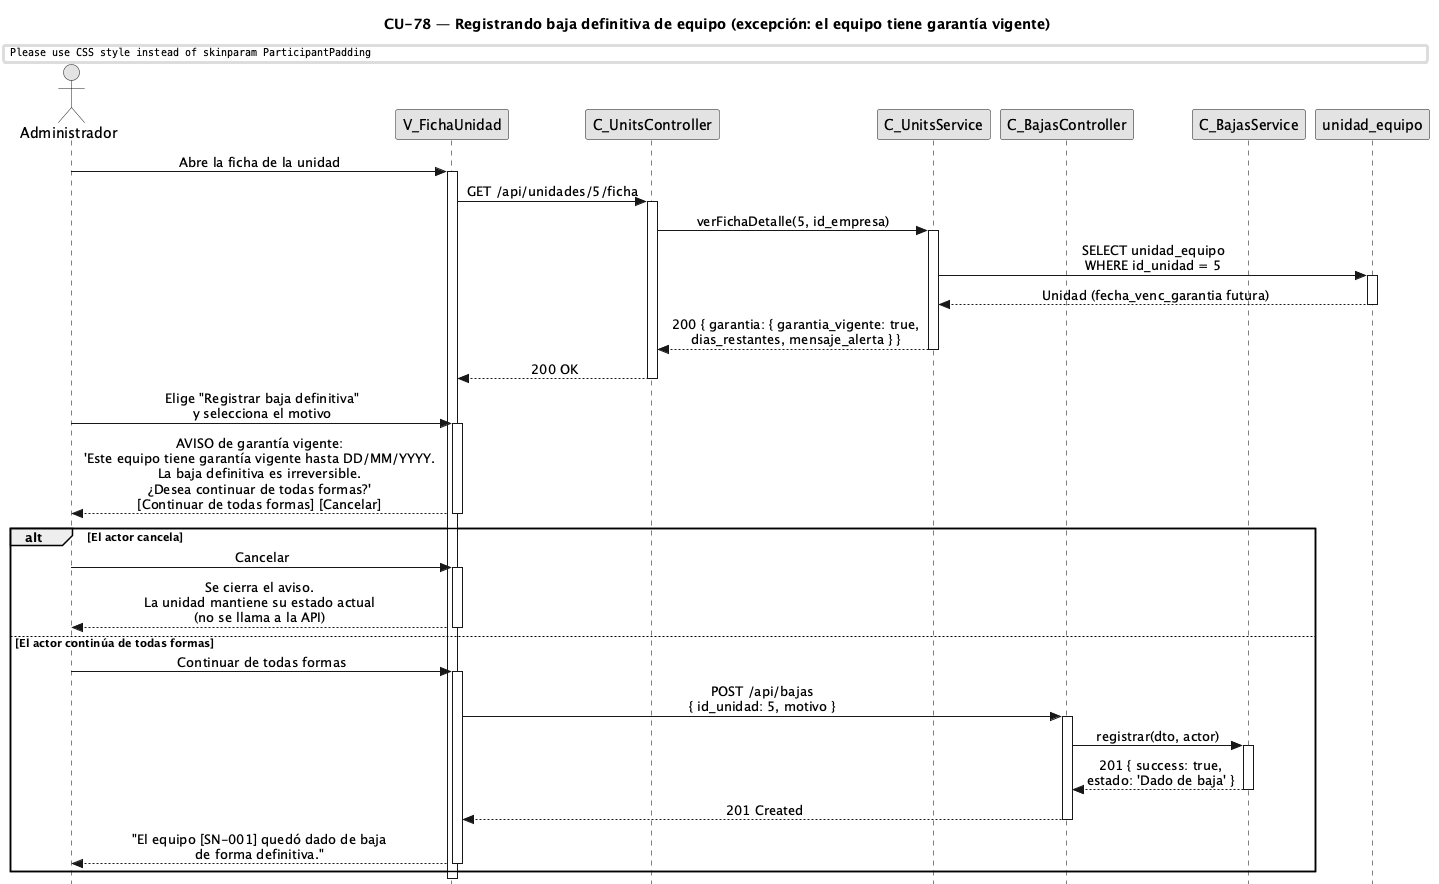

The diagram above was rendered by PlantUML. Its source (embedded in the PNG):
@startuml CU78-exc-garantia-vigente
title CU-78 — Registrando baja definitiva de equipo (excepción: el equipo tiene garantía vigente)

skinparam style strictuml
skinparam monochrome true
skinparam shadowing false
skinparam sequenceMessageAlign center
skinparam ParticipantPadding 35
skinparam ActorPadding 15
skinparam sequence {
  MessageAlign center
  LifeLineBorderColor black
}
hide footbox

actor "Administrador" as user
participant "V_FichaUnidad" as view
participant "C_UnitsController" as uctrl
participant "C_UnitsService" as usvc
participant "C_BajasController" as ctrl
participant "C_BajasService" as svc
participant "unidad_equipo" as uent

user -> view : Abre la ficha de la unidad
activate view

view -> uctrl : GET /api/unidades/5/ficha
activate uctrl
uctrl -> usvc : verFichaDetalle(5, id_empresa)
activate usvc
usvc -> uent : SELECT unidad_equipo\nWHERE id_unidad = 5
activate uent
uent --> usvc : Unidad (fecha_venc_garantia futura)
deactivate uent
usvc --> uctrl : 200 { garantia: { garantia_vigente: true,\ndias_restantes, mensaje_alerta } }
deactivate usvc
uctrl --> view : 200 OK
deactivate uctrl

user -> view : Elige "Registrar baja definitiva"\ny selecciona el motivo
activate view
view --> user : AVISO de garantía vigente:\n'Este equipo tiene garantía vigente hasta DD/MM/YYYY.\nLa baja definitiva es irreversible.\n¿Desea continuar de todas formas?'\n[Continuar de todas formas] [Cancelar]
deactivate view

alt El actor cancela
    user -> view : Cancelar
    activate view
    view --> user : Se cierra el aviso.\nLa unidad mantiene su estado actual\n(no se llama a la API)
    deactivate view
else El actor continúa de todas formas
    user -> view : Continuar de todas formas
    activate view
    view -> ctrl : POST /api/bajas\n{ id_unidad: 5, motivo }
    activate ctrl
    ctrl -> svc : registrar(dto, actor)
    activate svc
    svc --> ctrl : 201 { success: true,\nestado: 'Dado de baja' }
    deactivate svc
    ctrl --> view : 201 Created
    deactivate ctrl
    view --> user : "El equipo [SN-001] quedó dado de baja\nde forma definitiva."
    deactivate view
end

deactivate view

@enduml